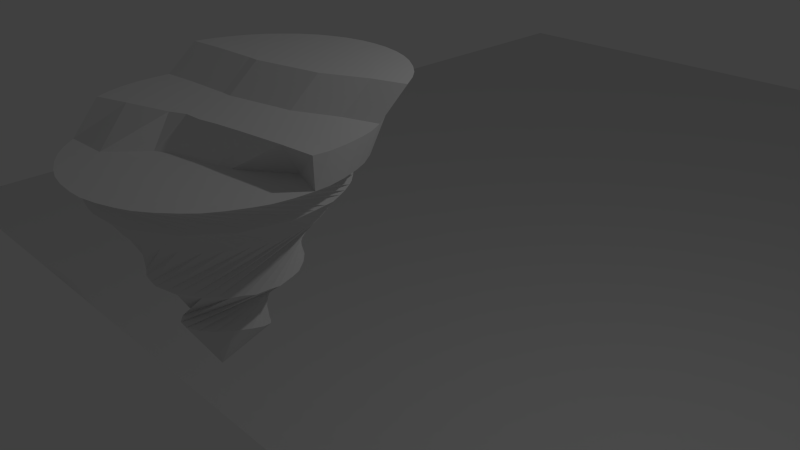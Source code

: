 # Source: FloatingIslandStairs.blend  (saved by Blender 2.76.0; exported with 4.5.12 LTS)
import bpy
from mathutils import Matrix  # noqa: F401  (used for matrix-valued properties, if any)

bpy.ops.wm.read_factory_settings(use_empty=True)
scene = bpy.context.scene
scene.name = 'Scene'

# ---- collections
col_collection_1 = bpy.data.collections.new('Collection 1'); scene.collection.children.link(col_collection_1)

# ---- world
world_world = bpy.data.worlds.new('World'); scene.world = world_world
world_world.color = (0.05088, 0.05088, 0.05088)
world_world.use_sun_shadow = False
world_world.sun_shadow_jitter_overblur = 0.0
world_world.cycles.sampling_method = 'MANUAL'
world_world.cycles.sample_map_resolution = 256

# ---- cameras
cam_camera = bpy.data.cameras.new('Camera')
cam_camera.clip_end = 100.0
cam_camera.lens = 35.0
cam_camera.sensor_width = 32.0
cam_camera.sensor_height = 18.0
cam_camera.ortho_scale = 7.314
cam_camera.dof.focus_distance = 0.0
cam_camera.dof.aperture_fstop = 128.0

# ---- lights
light_lamp = bpy.data.lights.new('Lamp', 'POINT')
light_lamp.transmission_factor = 0.0
light_lamp.cutoff_distance = 30.0
light_lamp.energy = 100.0
light_lamp.shadow_buffer_clip_start = 1.001
light_lamp.shadow_soft_size = 0.1
light_lamp.shadow_maximum_resolution = 0.006
light_lamp.use_absolute_resolution = True
light_lamp.cycles.use_multiple_importance_sampling = False

# ---- meshes
me_plane = bpy.data.meshes.new('Plane')
me_plane.from_pydata([(-1.0, -1.0, 0.0), (1.0, -1.0, 0.0), (-1.0, 1.0, 0.0), (1.0, 1.0, 0.0)], [], [(0, 1, 3, 2)])
me_plane.use_remesh_preserve_volume = False
me_plane.use_remesh_preserve_attributes = False
me_plane.use_mirror_vertex_groups = False
me_plane.update()
me_cone = bpy.data.meshes.new('Cone')
me_cone.from_pydata([(-0.1956, -2.178, -1.763), (0.9116, 1.037, -0.7418), (1.24, 0.6093, -0.7441), (1.379, 0.08915, -0.7458), (1.31, -0.4446, -0.7464), (1.041, -0.9126, -0.746), (0.6135, -1.242, -0.7445), (0.09259, -1.383, -0.7422), (0.3105, 0.4042, 1.259), (-0.4437, -1.314, -0.7394), (-0.9116, -1.045, -0.7367), (-1.242, -0.6161, -0.7343), (-1.382, -0.09513, -0.7326), (-1.313, 0.4392, -0.732), (-1.045, 0.9071, -0.7325), (-0.6164, 1.237, -0.7339), (-0.09347, 1.378, -0.7362), (0.4435, 1.308, -0.739), (0.7985, 0.9103, -1.078), (0.3898, 1.147, -1.076), (1.089, 0.859, -0.7613), (1.085, 0.5377, -1.08), (1.336, 0.3767, -0.7634), (1.208, 0.08596, -1.083), (1.379, -0.1625, -0.7645), (-0.2315, -1.751, -1.76), (1.214, -0.6773, -0.7646), (-0.428, -2.132, -1.763), (0.8633, -1.091, -0.7637), (-0.7901, -1.982, -1.762), (0.3815, -1.339, -0.7618), (0.6376, -0.5323, 0.2176), (-0.66, -1.574, -1.759), (-0.1598, -1.383, -0.7593), (-0.9871, -1.85, -1.761), (-0.6768, -1.217, -0.7565), (-1.264, -1.573, -1.759), (-1.09, -0.8669, -0.7539), (-0.988, -1.246, -1.757), (-1.338, -0.3844, -0.7519), (-1.396, -1.376, -1.758), (-1.383, 0.156, -0.7507), (-1.546, -1.014, -1.756), (-1.217, 0.6723, -0.7506), (-1.165, -0.8174, -1.754), (-0.866, 1.086, -0.7515), (-0.5408, 1.084, -1.076), (-0.3827, 1.334, -0.7534), (-0.08066, 1.209, -1.076), (0.1596, 1.378, -0.7559), (0.6766, 1.211, -0.7587), (0.1302, 0.8395, 0.2385), (0.4158, 0.7286, 0.2232), (0.6347, 0.554, 0.2217), (0.7834, 0.3363, 0.2282), (0.8541, 0.0602, 0.2323), (0.8133, -0.2443, 0.2282), (0.342, -0.7367, 0.2097), (-0.02731, -0.8095, 0.2146), (-0.4256, -0.7113, 0.2347), (-0.7172, -0.477, 0.2667), (-0.8796, -0.1557, 0.298), (-0.8917, 0.1904, 0.3166), (-0.762, 0.5023, 0.3161), (-0.5139, 0.7359, 0.2967), (-0.196, 0.85, 0.2661), (0.235, 0.3361, -1.073), (0.2028, 1.594, -1.072), (1.182, 0.7228, -0.7581), (0.4462, 0.2862, -1.073), (1.369, 0.2159, -0.7599), (0.5918, 0.222, -1.073), (1.349, -0.3241, -0.7609), (-1.592, -0.7816, -1.754), (1.123, -0.8153, -0.7606), (-1.485, -1.201, -1.755), (0.7276, -1.183, -0.7594), (-1.136, -1.722, -1.758), (0.2206, -1.373, -0.7572), (-0.3749, -1.066, -0.4346), (-0.6147, -2.07, -1.761), (-0.3206, -1.353, -0.7545), (0.0004081, -2.193, -1.761), (-0.8138, -1.128, -0.7517), (0.6155, -2.07, -1.761), (-1.183, -0.731, -0.7492), (1.137, -1.722, -1.758), (-1.372, -0.2223, -0.7473), (-0.5622, -0.8516, -1.745), (-1.352, 0.3199, -0.7464), (-0.4302, -0.8471, -1.745), (-1.125, 0.8128, -0.7465), (-0.2326, -0.8876, -1.745), (-0.7267, 1.181, -0.7478), (-0.3709, 0.5258, -1.071), (-0.2177, 1.369, -0.75), (-0.2192, 0.4372, -1.072), (0.3237, 1.347, -0.7527), (0.815, 1.12, -0.7555), (-0.4648, 0.1107, 1.002), (1.128, 0.06122, -0.4399), (1.066, -0.3755, -0.4413), (0.8413, -0.755, -0.4414), (0.4886, -1.02, -0.4402), (0.06123, -1.129, -0.4378), (-0.7524, -0.8434, -0.4311), (-1.017, -0.4919, -0.4279), (-1.127, -0.06763, -0.4254), (-1.067, 0.3682, -0.4239), (-0.8456, 0.7469, -0.4238), (-0.4961, 1.013, -0.4251), (-0.07012, 1.126, -0.4275), (0.3681, 1.067, -0.4306), (0.7514, 0.8428, -0.4341), (0.7964, 1.396, -1.074), (0.0005738, 0.3838, -1.072), (1.016, 0.941, -0.7569), (1.268, 0.9875, -1.076), (1.3, 0.4808, -0.7591), (1.548, 0.4319, -1.08), (1.385, -0.05264, -0.7605), (1.596, -0.1884, -1.084), (1.261, -0.5788, -0.7609), (1.405, -0.7806, -1.088), (0.9452, -1.017, -0.7601), (1.003, -1.256, -1.091), (0.4855, -1.302, -0.7584), (0.3583, 0.4651, 0.8049), (0.4478, -1.544, -1.092), (-0.04813, -1.39, -0.7559), (-0.176, -1.598, -1.093), (-0.5756, -1.266, -0.7531), (-0.7755, -1.408, -1.091), (-1.016, -0.9495, -0.7504), (-1.257, -1.002, -1.089), (-1.302, -0.4879, -0.7481), (-1.546, -0.442, -1.085), (-1.389, 0.04811, -0.7467), (-1.597, 0.1876, -1.081), (-1.263, 0.5764, -0.7463), (-1.401, 0.7888, -1.077), (-0.9448, 1.016, -0.7471), (-0.9881, 1.268, -1.074), (-0.4825, 1.3, -0.7488), (-0.4241, 1.55, -1.072), (0.05256, 1.385, -0.7513), (0.5788, 1.258, -0.7541), (1.018, 0.489, -0.4374), (-0.4334, 0.3055, 0.9517), (-0.3291, 0.4753, 0.9068), (-0.1702, 0.5902, 0.8697), (0.01672, 0.6288, 0.8386), (0.2022, 0.5837, 0.8145), (0.463, 0.2971, 0.8185), (0.5031, 0.109, 0.8583), (0.4742, -0.07159, 0.919), (0.3798, -0.2214, 0.9883), (0.2314, -0.322, 1.051), (0.04944, -0.3594, 1.093), (-0.1383, -0.3276, 1.106), (-0.3028, -0.2297, 1.09), (-0.4183, -0.07709, 1.052), (0.9625, 0.6057, -0.4555), (0.8451, 0.7607, -0.454), (-0.07153, 0.8648, 0.2652), (0.6552, 0.9289, -0.4521), (0.4864, 1.027, -0.4505), (-0.4048, 0.7956, 0.2966), (0.2467, 1.109, -0.4486), (0.05302, 1.135, -0.4472), (-0.6802, 0.6064, 0.3207), (-0.1989, 1.118, -0.4456), (-0.3865, 1.068, -0.4446), (-0.8542, 0.3317, 0.3281), (-0.6125, 0.9564, -0.4435), (-0.7658, 0.8388, -0.443), (-0.9059, -0.01382, 0.3188), (-0.9316, 0.6503, -0.4427), (-1.028, 0.4834, -0.4427), (-0.8009, -0.3678, 0.2949), (-1.11, 0.2469, -0.4431), (-1.136, 0.05505, -0.4438), (-0.555, -0.6409, 0.262), (-1.121, -0.1945, -0.4449), (-1.071, -0.3821, -0.446), (-0.2183, -0.7902, 0.2324), (-0.9611, -0.609, -0.4477), (-0.846, -0.7611, -0.4491), (0.1569, -0.7956, 0.218), (-0.6569, -0.9295, -0.4511), (-0.491, -1.027, -0.4526), (0.4989, -0.6546, 0.2214), (-0.2515, -1.11, -0.4545), (-0.05995, -1.137, -0.4559), (0.7525, -0.3824, 0.2328), (0.1913, -1.122, -0.4576), (0.379, -1.074, -0.4586), (0.8574, -0.05684, 0.2421), (0.6061, -0.9638, -0.4597), (0.7607, -0.8471, -0.4602), (0.8309, 0.2301, 0.2419), (0.929, -0.658, -0.4605), (1.026, -0.4928, -0.4605), (0.7165, 0.4655, 0.2344), (1.109, -0.2534, -0.46), (1.136, -0.06297, -0.4594), (0.5216, 0.6653, 0.2307), (1.122, 0.1902, -0.4583), (1.073, 0.3775, -0.4572), (0.2525, 0.8103, 0.24), (0.02406, 1.604, -1.074), (0.1667, 1.176, -1.076), (-0.2111, 1.59, -1.074), (-0.5928, 1.491, -1.075), (-0.299, 1.15, -1.076), (-0.8057, 1.387, -1.075), (-1.121, 1.148, -1.077), (-0.7202, 0.9459, -1.077), (-1.278, 0.9702, -1.078), (-1.477, 0.6274, -1.08), (0.0004079, -0.934, -1.745), (-1.554, 0.402, -1.081), (-1.605, 0.008813, -1.084), (0.2335, -0.9791, -1.746), (-1.589, -0.2286, -1.086), (-1.484, -0.6111, -1.088), (0.431, -1.016, -1.746), (-1.378, -0.8235, -1.089), (-1.134, -1.136, -1.091), (-1.119, -1.049, -1.755), (-0.9546, -1.29, -1.092), (-0.6103, -1.484, -1.094), (-0.8565, -1.442, -1.758), (-0.3861, -1.558, -1.094), (0.004975, -1.605, -1.095), (-0.4633, -1.705, -1.759), (0.2395, -1.587, -1.094), (0.6177, -1.481, -1.094), (0.000408, -1.797, -1.76), (0.8267, -1.375, -1.093), (1.135, -1.134, -1.092), (0.4642, -1.705, -1.759), (1.288, -0.9573, -1.091), (1.481, -0.6176, -1.088), (0.8573, -1.442, -1.758), (1.555, -0.3966, -1.087), (1.604, -0.009647, -1.085), (1.177, -0.1581, -1.085), (1.589, 0.2228, -1.083), (1.488, 0.5996, -1.081), (1.149, 0.2998, -1.082), (1.385, 0.8092, -1.079), (1.148, 1.12, -1.077), (0.949, 0.7141, -1.079), (0.9733, 1.275, -1.076), (0.6351, 1.473, -1.075), (0.6047, 1.022, -1.077), (0.4135, 1.55, -1.074), (0.0001444, -0.2045, -1.423), (1.212, -0.2064, -1.432), (1.12, -0.6694, -1.435), (-1.212, -0.2051, -1.432), (-1.119, 0.2594, -1.429), (0.2332, 0.1318, -1.422), (0.4308, 0.1037, -1.422), (0.5628, 0.08308, -1.422), (0.6091, -0.2053, -1.424), (0.5628, -0.4383, -1.425), (0.4308, -0.6359, -1.426), (0.2332, -0.5993, -1.426), (0.0001445, -0.5541, -1.425), (-0.2329, -0.5078, -1.425), (-0.4305, -0.4673, -1.425), (-0.5625, -0.4718, -1.425), (-0.6088, -0.2053, -1.424), (-0.5625, 0.02778, -1.422), (-0.4305, 0.2725, -1.42), (-0.2329, 0.1851, -1.421), (0.0001444, 0.1782, -1.421), (1.608, -0.2056, -1.431), (1.485, -0.8207, -1.435), (1.137, -1.342, -1.439), (0.6153, -1.691, -1.441), (0.0001447, -1.813, -1.442), (-0.615, -1.691, -1.441), (-1.136, -1.342, -1.439), (-1.485, -0.8207, -1.435), (-1.607, -0.2056, -1.431), (-1.485, 0.4095, -1.428), (-0.9878, 0.4556, -1.428), (-1.396, 0.5848, -1.428), (-1.546, 0.2226, -1.431), (-1.166, 0.02687, -1.431), (-1.592, -0.009725, -1.432), (-1.592, -0.4017, -1.435), (-1.166, -0.4375, -1.434), (-1.546, -0.6341, -1.436), (-1.396, -0.9962, -1.438), (-1.265, -1.193, -1.44), (-0.9874, -1.47, -1.441), (-0.7904, -1.602, -1.442), (-0.4282, -1.752, -1.443), (-0.1959, -1.798, -1.443), (0.1961, -1.798, -1.443), (0.4285, -1.752, -1.443), (0.7907, -1.602, -1.442), (0.9877, -1.47, -1.441), (1.265, -1.193, -1.44), (0.9885, -0.8661, -1.437), (1.396, -0.9962, -1.438), (1.546, -0.6341, -1.436), (1.166, -0.4379, -1.434), (1.593, -0.4017, -1.435), (1.593, -0.009725, -1.432), (1.166, 0.02513, -1.431), (0.1964, -2.178, -1.763), (0.2323, -1.751, -1.76), (0.4288, -2.132, -1.763), (0.7909, -1.982, -1.762), (0.6608, -1.574, -1.759), (0.9879, -1.85, -1.761), (1.265, -1.573, -1.759), (0.9888, -1.246, -1.757), (1.397, -1.376, -1.758), (-0.4648, 0.1107, 1.002), (-0.1383, -0.3276, 1.106), (-0.3028, -0.2297, 1.09), (-0.4183, -0.07709, 1.052)], [], [(226, 322, 244), (226, 244, 319), (223, 226, 319), (223, 319, 241), (223, 241, 316), (220, 223, 316), (1, 147, 116), (2, 100, 118), (3, 101, 120), (4, 102, 122), (5, 103, 124), (6, 104, 126), (7, 79, 129), (9, 105, 131), (10, 106, 133), (11, 107, 135), (12, 108, 137), (13, 109, 139), (14, 110, 141), (15, 111, 143), (16, 112, 145), (17, 113, 146), (50, 162, 98), (50, 163, 162), (65, 161, 164), (49, 165, 97), (49, 166, 165), (64, 160, 167), (47, 168, 95), (47, 169, 168), (63, 159, 170), (45, 171, 93), (45, 172, 171), (62, 158, 173), (43, 174, 91), (43, 175, 174), (61, 157, 176), (41, 177, 89), (41, 178, 177), (60, 156, 179), (39, 180, 87), (39, 181, 180), (59, 155, 182), (37, 183, 85), (37, 184, 183), (58, 154, 185), (35, 186, 83), (35, 187, 186), (57, 153, 188), (33, 189, 81), (33, 190, 189), (31, 127, 191), (30, 192, 78), (30, 193, 192), (56, 152, 194), (28, 195, 76), (28, 196, 195), (55, 151, 197), (26, 198, 74), (26, 199, 198), (54, 150, 200), (24, 201, 72), (24, 202, 201), (53, 149, 203), (22, 204, 70), (22, 205, 204), (52, 148, 206), (20, 207, 68), (20, 208, 207), (51, 99, 209), (19, 210, 67), (19, 211, 210), (48, 144, 212), (48, 213, 144), (48, 214, 213), (46, 142, 215), (46, 216, 142), (46, 217, 216), (220, 316, 238), (220, 238, 25), (92, 220, 25), (92, 25, 235), (92, 235, 32), (90, 92, 32), (90, 32, 232), (90, 232, 38), (88, 90, 38), (88, 38, 229), (88, 229, 44), (44, 229, 42), (73, 44, 42), (38, 232, 36), (40, 38, 36), (32, 235, 29), (34, 32, 29), (25, 238, 0), (27, 25, 0), (316, 241, 317), (315, 316, 317), (319, 244, 320), (318, 319, 320), (321, 322, 323), (244, 322, 321), (244, 321, 86), (244, 86, 320), (241, 319, 318), (241, 318, 84), (241, 84, 317), (23, 119, 248), (23, 249, 119), (23, 250, 249), (21, 117, 251), (21, 252, 117), (21, 253, 252), (18, 114, 254), (18, 255, 114), (18, 256, 255), (19, 67, 257), (257, 116, 20), (257, 67, 116), (67, 1, 116), (255, 257, 20), (255, 256, 257), (256, 19, 257), (114, 68, 2), (114, 255, 68), (255, 20, 68), (254, 118, 22), (254, 114, 118), (114, 2, 118), (252, 254, 22), (252, 253, 254), (253, 18, 254), (117, 70, 3), (117, 252, 70), (252, 22, 70), (251, 120, 24), (251, 117, 120), (117, 3, 120), (249, 251, 24), (249, 250, 251), (250, 21, 251), (119, 72, 4), (119, 249, 72), (249, 24, 72), (248, 122, 26), (248, 119, 122), (119, 4, 122), (246, 248, 26), (246, 247, 248), (247, 23, 248), (121, 74, 5), (121, 246, 74), (246, 26, 74), (245, 124, 28), (245, 121, 124), (121, 5, 124), (243, 245, 28), (238, 316, 315), (238, 315, 82), (123, 76, 6), (123, 243, 76), (243, 28, 76), (242, 126, 30), (242, 123, 126), (123, 6, 126), (240, 242, 30), (238, 82, 0), (235, 25, 27), (125, 78, 7), (125, 240, 78), (240, 30, 78), (239, 129, 33), (239, 125, 129), (125, 7, 129), (237, 239, 33), (235, 27, 80), (235, 80, 29), (128, 81, 9), (128, 237, 81), (237, 33, 81), (236, 131, 35), (236, 128, 131), (128, 9, 131), (234, 236, 35), (232, 32, 34), (232, 34, 77), (130, 83, 10), (130, 234, 83), (234, 35, 83), (233, 133, 37), (233, 130, 133), (130, 10, 133), (231, 233, 37), (232, 77, 36), (229, 38, 40), (132, 85, 11), (132, 231, 85), (231, 37, 85), (230, 135, 39), (230, 132, 135), (132, 11, 135), (228, 230, 39), (229, 40, 75), (229, 75, 42), (134, 87, 12), (134, 228, 87), (228, 39, 87), (227, 137, 41), (227, 134, 137), (134, 12, 137), (225, 227, 41), (245, 243, 310, 312), (242, 240, 307, 309), (136, 89, 13), (136, 225, 89), (225, 41, 89), (224, 139, 43), (224, 136, 139), (136, 13, 139), (222, 224, 43), (94, 96, 277, 276), (96, 115, 278, 277), (138, 91, 14), (138, 222, 91), (222, 43, 91), (221, 141, 45), (221, 138, 141), (138, 14, 141), (219, 221, 45), (224, 222, 294, 296), (221, 219, 291, 293), (140, 93, 15), (140, 219, 93), (219, 45, 93), (218, 143, 47), (218, 140, 143), (140, 15, 143), (216, 218, 47), (216, 217, 218), (227, 225, 297, 298), (142, 95, 16), (142, 216, 95), (216, 47, 95), (215, 145, 49), (215, 142, 145), (142, 16, 145), (213, 215, 49), (213, 214, 215), (214, 46, 215), (144, 97, 17), (144, 213, 97), (213, 49, 97), (212, 146, 50), (212, 144, 146), (144, 17, 146), (210, 212, 50), (210, 211, 212), (211, 48, 212), (67, 98, 1), (67, 210, 98), (210, 50, 98), (209, 148, 52), (209, 99, 148), (99, 8, 148), (207, 209, 52), (207, 208, 209), (208, 51, 209), (68, 100, 2), (68, 207, 100), (207, 52, 100), (206, 149, 53), (206, 148, 149), (148, 8, 149), (204, 206, 53), (204, 205, 206), (205, 52, 206), (70, 101, 3), (70, 204, 101), (204, 53, 101), (203, 150, 54), (203, 149, 150), (149, 8, 150), (201, 203, 54), (201, 202, 203), (202, 53, 203), (72, 102, 4), (72, 201, 102), (201, 54, 102), (200, 151, 55), (200, 150, 151), (150, 8, 151), (198, 200, 55), (198, 199, 200), (199, 54, 200), (74, 103, 5), (74, 198, 103), (198, 55, 103), (197, 152, 56), (197, 151, 152), (151, 8, 152), (195, 197, 56), (195, 196, 197), (196, 55, 197), (76, 104, 6), (76, 195, 104), (195, 56, 104), (194, 127, 31), (194, 152, 127), (152, 8, 127), (192, 194, 31), (192, 193, 194), (193, 56, 194), (78, 79, 7), (78, 192, 79), (192, 31, 79), (191, 153, 57), (191, 127, 153), (127, 8, 153), (189, 191, 57), (189, 190, 191), (190, 31, 191), (81, 105, 9), (81, 189, 105), (189, 57, 105), (188, 154, 58), (188, 153, 154), (153, 8, 154), (186, 188, 58), (186, 187, 188), (187, 57, 188), (83, 106, 10), (83, 186, 106), (186, 58, 106), (185, 155, 59), (185, 154, 155), (154, 8, 155), (183, 185, 59), (183, 184, 185), (184, 58, 185), (85, 107, 11), (85, 183, 107), (183, 59, 107), (182, 156, 60), (182, 155, 156), (155, 8, 156), (180, 182, 60), (180, 181, 182), (181, 59, 182), (87, 108, 12), (87, 180, 108), (180, 60, 108), (179, 157, 61), (179, 156, 157), (156, 8, 157), (177, 179, 61), (177, 178, 179), (178, 60, 179), (89, 109, 13), (89, 177, 109), (177, 61, 109), (176, 158, 62), (176, 157, 158), (157, 8, 158), (174, 176, 62), (174, 175, 176), (175, 61, 176), (91, 110, 14), (91, 174, 110), (174, 62, 110), (173, 159, 63), (173, 158, 159), (158, 8, 159), (171, 173, 63), (171, 172, 173), (172, 62, 173), (93, 111, 15), (93, 171, 111), (171, 63, 111), (170, 160, 64), (170, 159, 160), (159, 8, 160), (168, 170, 64), (168, 169, 170), (169, 63, 170), (95, 112, 16), (95, 168, 112), (168, 64, 112), (167, 161, 65), (167, 160, 161), (160, 8, 161), (165, 167, 65), (165, 166, 167), (166, 64, 167), (97, 113, 17), (97, 165, 113), (165, 65, 113), (164, 99, 51), (164, 161, 99), (161, 8, 99), (162, 164, 51), (162, 163, 164), (163, 65, 164), (98, 147, 1), (98, 162, 147), (162, 51, 147), (146, 163, 50), (146, 113, 163), (113, 65, 163), (145, 166, 49), (145, 112, 166), (112, 64, 166), (143, 169, 47), (143, 111, 169), (111, 63, 169), (141, 172, 45), (141, 110, 172), (110, 62, 172), (139, 175, 43), (139, 109, 175), (109, 61, 175), (137, 178, 41), (137, 108, 178), (108, 60, 178), (135, 181, 39), (135, 107, 181), (107, 59, 181), (133, 184, 37), (133, 106, 184), (106, 58, 184), (131, 187, 35), (131, 105, 187), (105, 57, 187), (129, 190, 33), (129, 79, 190), (79, 31, 190), (126, 193, 30), (126, 104, 193), (104, 56, 193), (124, 196, 28), (124, 103, 196), (103, 55, 196), (122, 199, 26), (122, 102, 199), (102, 54, 199), (120, 202, 24), (120, 101, 202), (101, 53, 202), (118, 205, 22), (118, 100, 205), (100, 52, 205), (116, 208, 20), (116, 147, 208), (147, 51, 208), (115, 211, 19), (115, 96, 211), (96, 48, 211), (96, 214, 48), (96, 94, 214), (94, 46, 214), (94, 217, 46), (66, 69, 264, 263), (217, 94, 276, 289), (218, 217, 289, 290), (247, 246, 313, 314), (125, 239, 306, 281), (121, 245, 312, 279), (128, 236, 304, 282), (123, 242, 309, 280), (231, 132, 284, 301), (237, 128, 282, 305), (228, 134, 285, 299), (234, 130, 283, 303), (138, 221, 293, 287), (140, 218, 290, 288), (239, 237, 305, 306), (230, 228, 299, 300), (236, 234, 303, 304), (233, 231, 301, 302), (69, 71, 265, 264), (115, 66, 263, 278), (246, 121, 279, 313), (243, 123, 280, 310), (240, 125, 281, 307), (134, 227, 298, 285), (130, 233, 302, 283), (136, 224, 296, 286), (132, 230, 300, 284), (225, 136, 286, 297), (222, 138, 287, 294), (219, 140, 288, 291), (71, 247, 314, 265), (71, 23, 247), (71, 250, 23), (71, 69, 250), (69, 21, 250), (69, 253, 21), (69, 66, 253), (66, 18, 253), (66, 256, 18), (66, 115, 256), (115, 19, 256), (258, 278, 263), (258, 263, 264), (258, 264, 265), (258, 265, 266), (258, 266, 267), (258, 267, 268), (258, 268, 269), (258, 269, 270), (258, 270, 271), (258, 271, 272), (258, 272, 273), (258, 273, 274), (258, 274, 275), (258, 275, 276), (258, 276, 277), (258, 277, 278), (262, 288, 290), (262, 291, 288), (262, 292, 291), (261, 287, 293), (261, 294, 287), (261, 295, 294), (260, 280, 309), (260, 310, 280), (260, 311, 310), (259, 279, 312), (259, 313, 279), (259, 314, 313), (310, 311, 312), (311, 259, 312), (308, 260, 309), (300, 299, 34, 29), (308, 309, 323, 322), (271, 270, 220, 92), (269, 268, 226, 223), (294, 295, 44, 73), (303, 283, 82, 315), (307, 281, 86, 321), (282, 304, 317, 84), (301, 284, 80, 27), (295, 273, 88, 44), (305, 282, 84, 318), (291, 292, 293), (292, 261, 293), (289, 262, 290), (276, 275, 289), (275, 262, 289), (275, 292, 262), (275, 274, 292), (274, 261, 292), (274, 295, 261), (274, 273, 295), (283, 302, 0, 82), (299, 285, 77, 34), (306, 305, 318, 320), (286, 296, 42, 75), (272, 271, 92, 90), (273, 272, 90, 88), (270, 269, 223, 220), (281, 306, 320, 86), (304, 303, 315, 317), (284, 300, 29, 80), (297, 286, 75, 40), (298, 297, 40, 36), (268, 308, 322, 226), (309, 307, 321, 323), (302, 301, 27, 0), (285, 298, 36, 77), (296, 294, 73, 42), (268, 267, 308), (267, 260, 308), (267, 311, 260), (267, 266, 311), (266, 259, 311), (266, 314, 259), (266, 265, 314), (159, 160, 326, 325), (160, 161, 327, 326), (161, 99, 324, 327)])
me_cone.use_remesh_preserve_volume = False
me_cone.use_remesh_preserve_attributes = False
me_cone.use_mirror_vertex_groups = False
me_cone.update()

# ---- objects
ob_plane = bpy.data.objects.new('Plane', me_plane)
ob_floatngislandstairs = bpy.data.objects.new('FloatngIslandStairs', me_cone)
ob_lamp = bpy.data.objects.new('Lamp', light_lamp)
ob_camera = bpy.data.objects.new('Camera', cam_camera)

# ---- transforms, parenting, visibility, modifiers, constraints
ob_plane.location = (-1.978, 8.784, -2.716)
ob_plane.scale = (10.28, 10.28, 10.28)
ob_plane.lineart.crease_threshold = 0.0
ob_floatngislandstairs.location = (0.021, -2.117, 0.9844)
ob_floatngislandstairs.rotation_euler = (-3.149, -0.0, 0.0)
ob_floatngislandstairs.lineart.crease_threshold = 0.0
ob_lamp.location = (4.076, 1.005, 5.904)
ob_lamp.rotation_euler = (0.6503, 0.05522, 1.866)
ob_lamp.lock_rotations_4d = False
ob_lamp.empty_display_type = 'ARROWS'
ob_lamp.color = (0.0, 0.0, 0.0, 0.0)
ob_lamp.lineart.crease_threshold = 0.0
ob_camera.location = (7.481, -6.508, 5.344)
ob_camera.rotation_euler = (1.109, 0.01082, 0.8149)
ob_camera.lock_rotations_4d = False
ob_camera.empty_display_type = 'ARROWS'
ob_camera.color = (0.0, 0.0, 0.0, 0.0)
ob_camera.display_type = 'WIRE'
ob_camera.lineart.crease_threshold = 0.0

# ---- collection membership
col_collection_1.objects.link(ob_plane)
col_collection_1.objects.link(ob_floatngislandstairs)
col_collection_1.objects.link(ob_lamp)
col_collection_1.objects.link(ob_camera)

# ---- scene / render settings (as saved in the file)
scene.camera = ob_camera
scene.frame_start = 1; scene.frame_end = 250; scene.frame_set(1)
scene.render.engine = 'BLENDER_EEVEE_NEXT'
scene.render.resolution_percentage = 50
scene.render.dither_intensity = 0.0
scene.cycles.use_denoising = False
scene.cycles.samples = 10
scene.cycles.sampling_pattern = 'TABULATED_SOBOL'
scene.cycles.light_sampling_threshold = 0.0
scene.cycles.use_adaptive_sampling = False
scene.cycles.use_light_tree = False
scene.cycles.blur_glossy = 0.0
scene.cycles.pixel_filter_type = 'GAUSSIAN'
scene.cycles.sample_clamp_indirect = 0.0
scene.view_settings.view_transform = 'Standard'
bpy.context.view_layer.update()
